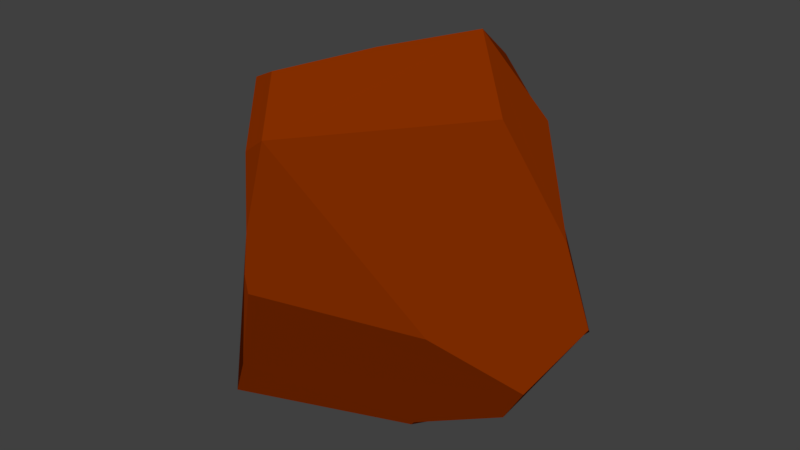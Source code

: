 # Source: RockNo.2.blend  (saved by Blender 2.79.0; exported with 4.5.12 LTS)
import bpy
from mathutils import Matrix  # noqa: F401  (used for matrix-valued properties, if any)

bpy.ops.wm.read_factory_settings(use_empty=True)
scene = bpy.context.scene
scene.name = 'Scene'

# ---- collections
col_collection_1 = bpy.data.collections.new('Collection 1'); scene.collection.children.link(col_collection_1)

# ---- materials (node trees are filled in below, after node groups)
mat_material_001 = bpy.data.materials.new('Material.001')
mat_material_001.alpha_threshold = 0.0
mat_material_001.use_transparent_shadow = False
mat_material_001.diffuse_color = (0.2374, 0.02801, 0.0, 1.0)
mat_material_001.roughness = 0.5

# ---- material node trees

# ---- world
world_world = bpy.data.worlds.new('World'); scene.world = world_world
world_world.color = (0.05088, 0.05088, 0.05088)
world_world.use_sun_shadow = False
world_world.sun_shadow_jitter_overblur = 0.0
world_world.cycles.sampling_method = 'MANUAL'

# ---- meshes
me_lowpolyrock = bpy.data.meshes.new('LowPolyRock')
me_lowpolyrock.from_pydata([(0.5279, -0.05532, -0.377), (-0.2636, -0.008303, -0.5256), (-0.1185, -0.6093, -0.2535), (-0.1609, -0.6037, -0.371), (0.3881, -0.3634, -0.08016), (-0.5835, -0.07472, -0.1873), (0.1157, -0.2489, 0.6961), (0.2142, 0.1033, 0.6831), (0.401, 0.1906, 0.418), (0.1717, 0.4743, 0.3321), (-0.04017, 0.4639, 0.5398), (0.01077, 0.5285, 0.4562), (-0.4577, -0.1203, 0.4317), (-0.4985, -0.0245, 0.374), (-0.02937, -0.5092, 0.6634), (-0.08215, -0.5173, 0.6387), (0.04807, -0.6319, 0.5242), (-0.02005, -0.6294, 0.474), (0.3866, -0.02608, 0.4845), (-0.1921, 0.5898, 0.1756), (-0.3393, 0.4984, 0.06469), (-0.2464, 0.5879, -0.01741), (-0.5485, -0.05613, 0.2272), (-0.02271, -0.6447, 0.236), (-0.03307, -0.6527, 0.1061), (-0.02881, -0.648, 0.04132), (-0.4687, 0.2846, -0.1582), (-0.5464, 0.06978, -0.296), (0.5426, 0.113, 0.08519), (0.6132, 0.163, -0.2142), (0.597, 0.1988, -0.2444), (0.1159, 0.4239, -0.355), (-0.09933, 0.01195, -0.5898), (0.4515, 0.2435, -0.4097), (0.4271, 0.02507, -0.5164), (0.4367, -0.02299, -0.5248), (0.1783, -0.1563, -0.5919), (0.1447, -0.1292, -0.6325)], [], [(3, 1, 32, 37), (34, 33, 30, 29, 0, 35), (24, 23, 17, 15, 12, 22, 5, 3, 2), (5, 22, 13, 20, 26, 27), (5, 27, 1, 3), (14, 16, 18, 7, 6), (10, 7, 8, 9, 11), (13, 22, 12), (21, 31, 32, 1, 27, 26), (31, 33, 34, 37, 32), (25, 4, 16, 23, 24), (36, 37, 34), (6, 7, 10, 13, 12, 15, 14), (4, 25, 2, 3, 37, 36, 35, 0), (28, 8, 7, 18), (30, 9, 8, 28, 29), (23, 16, 17), (20, 19, 21, 26), (15, 17, 16, 14), (2, 25, 24), (16, 4, 0, 29, 28, 18), (10, 11, 19, 20, 13), (35, 36, 34), (30, 33, 31, 21, 19, 11, 9)])
me_lowpolyrock.polygons.foreach_set('use_smooth', [True] * 24)
me_lowpolyrock.materials.append(mat_material_001)
me_lowpolyrock.use_remesh_preserve_volume = False
me_lowpolyrock.use_remesh_preserve_attributes = False
me_lowpolyrock.use_mirror_vertex_groups = False
me_lowpolyrock.update()

# ---- objects
ob_lowpolyrock = bpy.data.objects.new('LowPolyRock', me_lowpolyrock)

# ---- transforms, parenting, visibility, modifiers, constraints
ob_lowpolyrock.location = (0.0, 0.0, 0.0)
ob_lowpolyrock.show_all_edges = True
ob_lowpolyrock.lineart.crease_threshold = 0.0
_m = ob_lowpolyrock.modifiers.new('split', 'EDGE_SPLIT')
_m.split_angle = 0.0
_m.use_edge_sharp = False

# ---- collection membership
col_collection_1.objects.link(ob_lowpolyrock)

# ---- scene / render settings (as saved in the file)
scene.frame_start = 1; scene.frame_end = 250; scene.frame_set(1)
scene.render.engine = 'BLENDER_EEVEE_NEXT'
scene.render.resolution_percentage = 50
scene.render.dither_intensity = 0.0
scene.cycles.use_denoising = False
scene.cycles.samples = 128
scene.cycles.sampling_pattern = 'TABULATED_SOBOL'
scene.cycles.use_adaptive_sampling = False
scene.cycles.use_light_tree = False
scene.cycles.blur_glossy = 0.0
scene.cycles.sample_clamp_indirect = 0.0
scene.view_settings.view_transform = 'Standard'
bpy.context.view_layer.update()

# ---- added for rendering (the .blend has no active camera and no usable light): camera, sun
cam_auto = bpy.data.cameras.new('AutoCamera')
cam_auto.lens = 50.0
cam_auto.sensor_width = 36.0
cam_auto.clip_end = 1000.0
ob_auto_camera = bpy.data.objects.new('AutoCamera', cam_auto)
scene.collection.objects.link(ob_auto_camera)
ob_auto_camera.location = (2.0294, -2.44891, 1.64342)
ob_auto_camera.rotation_euler = (1.09748, -7.21219e-08, 0.694738)
scene.camera = ob_auto_camera
light_auto_sun = bpy.data.lights.new('AutoSun', 'SUN')
light_auto_sun.energy = 3.0
light_auto_sun.angle = 0.0523599
ob_auto_sun = bpy.data.objects.new('AutoSun', light_auto_sun)
scene.collection.objects.link(ob_auto_sun)
ob_auto_sun.rotation_euler = (0.872665, 0.174533, 0.523599)
bpy.context.view_layer.update()
